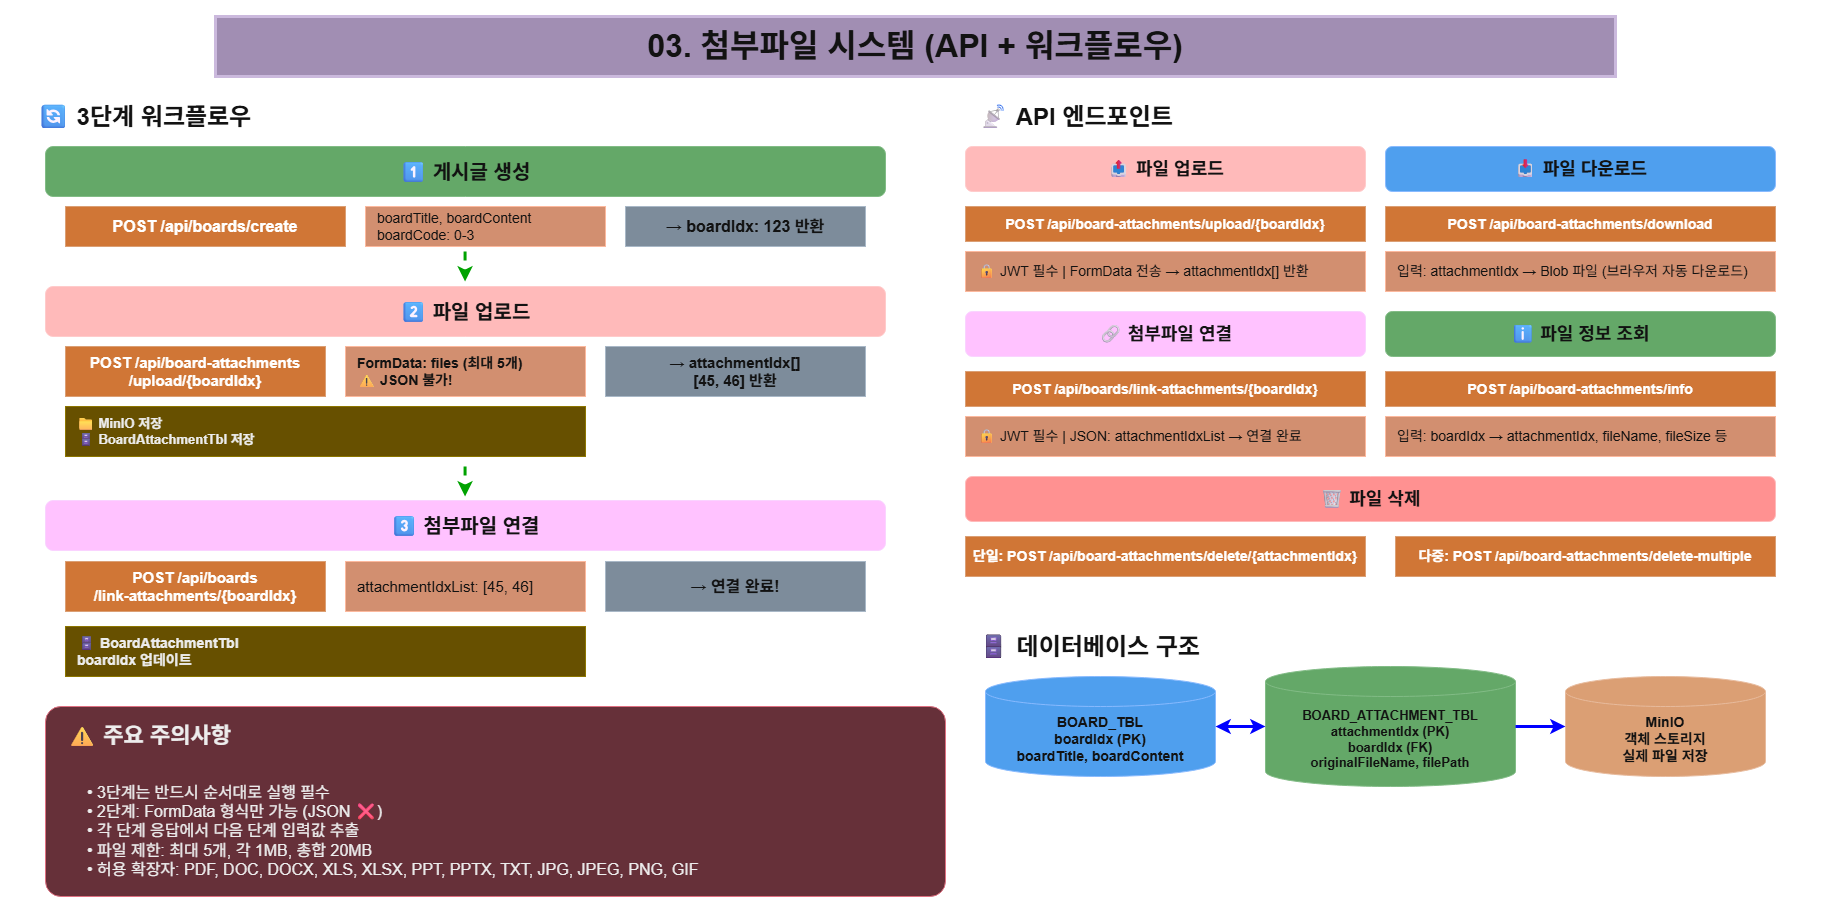

The diagram above was exported from draw.io. Its source (the exported page's mxGraphModel, read from the mxfile embedded in the PNG):
<mxGraphModel dx="1426" dy="777" grid="1" gridSize="10" guides="1" tooltips="1" connect="1" arrows="1" fold="1" page="1" pageScale="1" pageWidth="1920" pageHeight="1080" background="light-dark(#FFFFFF,#FFFFFF)" math="0" shadow="0">
  <root>
    <mxCell id="0" />
    <mxCell id="1" parent="0" />
    <mxCell id="title" value="03. 첨부파일 시스템 (API + 워크플로우)" style="text;html=1;strokeColor=#432D57;fillColor=#76608a;align=center;verticalAlign=middle;whiteSpace=wrap;rounded=0;fontSize=32;fontStyle=1;fontColor=#ffffff;strokeWidth=3;" parent="1" vertex="1">
      <mxGeometry x="260" y="50" width="1400" height="60" as="geometry" />
    </mxCell>
    <mxCell id="m0r0hmJ436ld6sedApBM-1" value="" style="edgeStyle=orthogonalEdgeStyle;rounded=0;orthogonalLoop=1;jettySize=auto;html=1;" parent="1" source="workflow-section" target="api-upload-title" edge="1">
      <mxGeometry relative="1" as="geometry" />
    </mxCell>
    <mxCell id="workflow-section" value="🔄 3단계 워크플로우" style="rounded=0;whiteSpace=wrap;html=1;fillColor=none;strokeColor=none;fontSize=24;fontStyle=1;fontColor=#ffffff;align=left;verticalAlign=top;spacingLeft=20;spacingTop=10;points=[[0,0,0,0,0],[0,0.25,0,0,0],[0,0.5,0,0,0],[0,0.75,0,0,0],[0,1,0,0,0],[0.25,0,0,0,0],[0.25,1,0,0,0],[0.5,0,0,0,0],[0.5,1,0,0,0],[0.75,0,0,0,0],[0.75,1,0,0,0],[1,0,0,0,0],[1,0.25,0,0,0],[1,0.5,0,0,0],[1,0.75,0,0,0],[1,1,0,0,0]];" parent="1" vertex="1">
      <mxGeometry x="60" y="120" width="900" height="60" as="geometry" />
    </mxCell>
    <mxCell id="step1-box" value="1⃣ 게시글 생성" style="rounded=1;whiteSpace=wrap;html=1;fillColor=#2e7d32;strokeColor=#1b5e20;fontSize=20;fontStyle=1;fontColor=#ffffff;" parent="1" vertex="1">
      <mxGeometry x="90" y="180" width="840" height="50" as="geometry" />
    </mxCell>
    <mxCell id="step1-api" value="POST /api/boards/create" style="rounded=0;whiteSpace=wrap;html=1;fillColor=#d2691e;strokeColor=#8B4513;fontSize=16;fontColor=light-dark(#FFFFFF,#FFFFFF);fontStyle=1;" parent="1" vertex="1">
      <mxGeometry x="110" y="240" width="280" height="40" as="geometry" />
    </mxCell>
    <mxCell id="step1-data" value="boardTitle, boardContent&#10;boardCode: 0-3" style="rounded=0;whiteSpace=wrap;html=1;fillColor=#a0522d;strokeColor=#6D1F00;fontSize=14;align=left;spacingLeft=10;fontColor=#ffffff;" parent="1" vertex="1">
      <mxGeometry x="410" y="240" width="240" height="40" as="geometry" />
    </mxCell>
    <mxCell id="step1-result" value="→ boardIdx: 123 반환" style="rounded=0;whiteSpace=wrap;html=1;fillColor=#647687;strokeColor=#314354;fontSize=16;fontColor=#ffffff;fontStyle=1;" parent="1" vertex="1">
      <mxGeometry x="670" y="240" width="240" height="40" as="geometry" />
    </mxCell>
    <mxCell id="arrow1" value="" style="endArrow=classic;html=1;rounded=0;strokeWidth=3;strokeColor=#00cc00;dashed=1;fontColor=light-dark(#FFFFFF,#FFFFFF);" parent="1" edge="1">
      <mxGeometry width="50" height="50" relative="1" as="geometry">
        <mxPoint x="509.57" y="285" as="sourcePoint" />
        <mxPoint x="509.57" y="315" as="targetPoint" />
      </mxGeometry>
    </mxCell>
    <mxCell id="step2-box" value="2⃣ 파일 업로드" style="rounded=1;whiteSpace=wrap;html=1;fillColor=#8b0000;strokeColor=#5d0000;fontSize=20;fontStyle=1;fontColor=#ffffff;" parent="1" vertex="1">
      <mxGeometry x="90" y="320" width="840" height="50" as="geometry" />
    </mxCell>
    <mxCell id="step2-api" value="POST /api/board-attachments&#10;/upload/{boardIdx}" style="rounded=0;whiteSpace=wrap;html=1;fillColor=#d2691e;strokeColor=#8B4513;fontSize=15;fontColor=light-dark(#FFFFFF,#FFFFFF);fontStyle=1;" parent="1" vertex="1">
      <mxGeometry x="110" y="380" width="260" height="50" as="geometry" />
    </mxCell>
    <mxCell id="step2-data" value="FormData: files (최대 5개)&#10;⚠ JSON 불가!" style="rounded=0;whiteSpace=wrap;html=1;fillColor=#a0522d;strokeColor=#6D1F00;fontSize=14;align=left;spacingLeft=10;fontColor=#ffffff;fontStyle=1;" parent="1" vertex="1">
      <mxGeometry x="390" y="380" width="240" height="50" as="geometry" />
    </mxCell>
    <mxCell id="step2-storage" value="📁 MinIO 저장&#10;🗄 BoardAttachmentTbl 저장" style="rounded=0;whiteSpace=wrap;html=1;fillColor=#e3c800;strokeColor=#B09500;fontSize=13;align=left;spacingLeft=10;fontColor=#000000;fontStyle=1;" parent="1" vertex="1">
      <mxGeometry x="110" y="440" width="520" height="50" as="geometry" />
    </mxCell>
    <mxCell id="step2-result" value="→ attachmentIdx[]&#10;  [45, 46] 반환" style="rounded=0;whiteSpace=wrap;html=1;fillColor=#647687;strokeColor=#314354;fontSize=15;fontColor=#ffffff;fontStyle=1;" parent="1" vertex="1">
      <mxGeometry x="650" y="380" width="260" height="50" as="geometry" />
    </mxCell>
    <mxCell id="arrow2" value="" style="endArrow=classic;html=1;rounded=0;strokeWidth=3;strokeColor=#00cc00;dashed=1;fontColor=light-dark(#FFFFFF,#FFFFFF);" parent="1" edge="1">
      <mxGeometry width="50" height="50" relative="1" as="geometry">
        <mxPoint x="509.57" y="500" as="sourcePoint" />
        <mxPoint x="509.57" y="530" as="targetPoint" />
      </mxGeometry>
    </mxCell>
    <mxCell id="step3-box" value="3⃣ 첨부파일 연결" style="rounded=1;whiteSpace=wrap;html=1;fillColor=#4b0082;strokeColor=#2d004e;fontSize=20;fontStyle=1;fontColor=#ffffff;" parent="1" vertex="1">
      <mxGeometry x="90" y="534" width="840" height="50" as="geometry" />
    </mxCell>
    <mxCell id="step3-api" value="POST /api/boards&#10;/link-attachments/{boardIdx}" style="rounded=0;whiteSpace=wrap;html=1;fillColor=#d2691e;strokeColor=#8B4513;fontSize=15;fontColor=light-dark(#FFFFFF,#FFFFFF);fontStyle=1;" parent="1" vertex="1">
      <mxGeometry x="110" y="595" width="260" height="50" as="geometry" />
    </mxCell>
    <mxCell id="step3-data" value="attachmentIdxList: [45, 46]" style="rounded=0;whiteSpace=wrap;html=1;fillColor=#a0522d;strokeColor=#6D1F00;fontSize=15;align=left;spacingLeft=10;fontColor=#ffffff;" parent="1" vertex="1">
      <mxGeometry x="390" y="595" width="240" height="50" as="geometry" />
    </mxCell>
    <mxCell id="step3-db" value="🗄 BoardAttachmentTbl&#10;boardIdx 업데이트" style="rounded=0;whiteSpace=wrap;html=1;fillColor=#e3c800;strokeColor=#B09500;fontSize=14;align=left;spacingLeft=10;fontColor=#000000;fontStyle=1;" parent="1" vertex="1">
      <mxGeometry x="110" y="660" width="520" height="50" as="geometry" />
    </mxCell>
    <mxCell id="step3-result" value="→ 연결 완료!" style="rounded=0;whiteSpace=wrap;html=1;fillColor=#647687;strokeColor=#314354;fontSize=16;fontColor=#ffffff;fontStyle=1;" parent="1" vertex="1">
      <mxGeometry x="650" y="595" width="260" height="50" as="geometry" />
    </mxCell>
    <mxCell id="api-section" value="📡 API 엔드포인트" style="rounded=0;whiteSpace=wrap;html=1;fillColor=none;strokeColor=none;fontSize=24;fontStyle=1;fontColor=#ffffff;align=left;verticalAlign=top;spacingLeft=20;spacingTop=10;" parent="1" vertex="1">
      <mxGeometry x="1000" y="120" width="860" height="60" as="geometry" />
    </mxCell>
    <mxCell id="api-upload-title" value="📤 파일 업로드" style="rounded=1;whiteSpace=wrap;html=1;fillColor=#8b0000;strokeColor=#5d0000;fontSize=18;fontStyle=1;fontColor=#ffffff;" parent="1" vertex="1">
      <mxGeometry x="1010" y="180" width="400" height="45" as="geometry" />
    </mxCell>
    <mxCell id="api-upload" value="POST /api/board-attachments/upload/{boardIdx}" style="rounded=0;whiteSpace=wrap;html=1;fillColor=#d2691e;strokeColor=#8B4513;fontSize=14;fontColor=light-dark(#FFFFFF,#FFFFFF);fontStyle=1;" parent="1" vertex="1">
      <mxGeometry x="1010" y="240" width="400" height="35" as="geometry" />
    </mxCell>
    <mxCell id="api-upload-detail" value="🔒 JWT 필수 | FormData 전송 → attachmentIdx[] 반환" style="rounded=0;whiteSpace=wrap;html=1;fillColor=#a0522d;strokeColor=#6D1F00;fontSize=14;align=left;spacingLeft=10;fontColor=#ffffff;" parent="1" vertex="1">
      <mxGeometry x="1010" y="285" width="400" height="40" as="geometry" />
    </mxCell>
    <mxCell id="api-link-title" value="🔗 첨부파일 연결" style="rounded=1;whiteSpace=wrap;html=1;fillColor=#4b0082;strokeColor=#2d004e;fontSize=18;fontStyle=1;fontColor=#ffffff;" parent="1" vertex="1">
      <mxGeometry x="1010" y="345" width="400" height="45" as="geometry" />
    </mxCell>
    <mxCell id="api-link" value="POST /api/boards/link-attachments/{boardIdx}" style="rounded=0;whiteSpace=wrap;html=1;fillColor=#d2691e;strokeColor=#8B4513;fontSize=14;fontColor=light-dark(#FFFFFF,#FFFFFF);fontStyle=1;" parent="1" vertex="1">
      <mxGeometry x="1010" y="405" width="400" height="35" as="geometry" />
    </mxCell>
    <mxCell id="api-link-detail" value="🔒 JWT 필수 | JSON: attachmentIdxList → 연결 완료" style="rounded=0;whiteSpace=wrap;html=1;fillColor=#a0522d;strokeColor=#6D1F00;fontSize=14;align=left;spacingLeft=10;fontColor=#ffffff;" parent="1" vertex="1">
      <mxGeometry x="1010" y="450" width="400" height="40" as="geometry" />
    </mxCell>
    <mxCell id="api-download-title" value="📥 파일 다운로드" style="rounded=1;whiteSpace=wrap;html=1;fillColor=#1976d2;strokeColor=#0d47a1;fontSize=18;fontStyle=1;fontColor=#ffffff;" parent="1" vertex="1">
      <mxGeometry x="1430" y="180" width="390" height="45" as="geometry" />
    </mxCell>
    <mxCell id="api-download" value="POST /api/board-attachments/download" style="rounded=0;whiteSpace=wrap;html=1;fillColor=#d2691e;strokeColor=#8B4513;fontSize=14;fontColor=light-dark(#FFFFFF,#FFFFFF);fontStyle=1;" parent="1" vertex="1">
      <mxGeometry x="1430" y="240" width="390" height="35" as="geometry" />
    </mxCell>
    <mxCell id="api-download-detail" value="입력: attachmentIdx&amp;nbsp;→ Blob 파일 (브라우저 자동 다운로드)" style="rounded=0;whiteSpace=wrap;html=1;fillColor=#a0522d;strokeColor=#6D1F00;fontSize=14;align=left;spacingLeft=10;fontColor=#ffffff;" parent="1" vertex="1">
      <mxGeometry x="1430" y="285" width="390" height="40" as="geometry" />
    </mxCell>
    <mxCell id="api-info-title" value="ℹ 파일 정보 조회" style="rounded=1;whiteSpace=wrap;html=1;fillColor=#2e7d32;strokeColor=#1b5e20;fontSize=18;fontStyle=1;fontColor=#ffffff;" parent="1" vertex="1">
      <mxGeometry x="1430" y="345" width="390" height="45" as="geometry" />
    </mxCell>
    <mxCell id="api-info" value="POST /api/board-attachments/info" style="rounded=0;whiteSpace=wrap;html=1;fillColor=#d2691e;strokeColor=#8B4513;fontSize=14;fontColor=light-dark(#FFFFFF,#FFFFFF);fontStyle=1;" parent="1" vertex="1">
      <mxGeometry x="1430" y="405" width="390" height="35" as="geometry" />
    </mxCell>
    <mxCell id="api-info-detail" value="입력: boardIdx&amp;nbsp;→ attachmentIdx, fileName, fileSize 등" style="rounded=0;whiteSpace=wrap;html=1;fillColor=#a0522d;strokeColor=#6D1F00;fontSize=14;align=left;spacingLeft=10;fontColor=#ffffff;" parent="1" vertex="1">
      <mxGeometry x="1430" y="450" width="390" height="40" as="geometry" />
    </mxCell>
    <mxCell id="api-delete-title" value="🗑 파일 삭제" style="rounded=1;whiteSpace=wrap;html=1;fillColor=#c62828;strokeColor=#8b0000;fontSize=18;fontStyle=1;fontColor=#ffffff;" parent="1" vertex="1">
      <mxGeometry x="1010" y="510" width="810" height="45" as="geometry" />
    </mxCell>
    <mxCell id="api-delete-single" value="단일: POST /api/board-attachments/delete/{attachmentIdx}" style="rounded=0;whiteSpace=wrap;html=1;fillColor=#d2691e;strokeColor=#8B4513;fontSize=14;fontColor=light-dark(#FFFFFF,#FFFFFF);fontStyle=1" parent="1" vertex="1">
      <mxGeometry x="1010" y="570" width="400" height="40" as="geometry" />
    </mxCell>
    <mxCell id="api-delete-multiple" value="다중: POST /api/board-attachments/delete-multiple" style="rounded=0;whiteSpace=wrap;html=1;fillColor=#d2691e;strokeColor=#8B4513;fontSize=14;fontColor=light-dark(#FFFFFF,#FFFFFF);fontStyle=1" parent="1" vertex="1">
      <mxGeometry x="1440" y="570" width="380" height="40" as="geometry" />
    </mxCell>
    <mxCell id="db-section" value="🗄 데이터베이스 구조" style="rounded=0;whiteSpace=wrap;html=1;fillColor=none;strokeColor=none;fontSize=24;fontStyle=1;fontColor=#ffffff;align=left;verticalAlign=top;spacingLeft=20;spacingTop=10;" parent="1" vertex="1">
      <mxGeometry x="1000" y="650" width="860" height="50" as="geometry" />
    </mxCell>
    <mxCell id="db-board" value="BOARD_TBL&#10;boardIdx (PK)&#10;boardTitle, boardContent" style="shape=cylinder3;whiteSpace=wrap;html=1;boundedLbl=1;backgroundOutline=1;size=15;fillColor=#1976d2;strokeColor=#0d47a1;fontSize=14;fontColor=#ffffff;fontStyle=1;" parent="1" vertex="1">
      <mxGeometry x="1030" y="710" width="230" height="100" as="geometry" />
    </mxCell>
    <mxCell id="db-attachment" value="BOARD_ATTACHMENT_TBL&#10;attachmentIdx (PK)&#10;boardIdx (FK)&#10;originalFileName, filePath" style="shape=cylinder3;whiteSpace=wrap;html=1;boundedLbl=1;backgroundOutline=1;size=15;fillColor=#2e7d32;strokeColor=#1b5e20;fontSize=13;fontColor=#ffffff;fontStyle=1;" parent="1" vertex="1">
      <mxGeometry x="1310" y="700" width="250" height="120" as="geometry" />
    </mxCell>
    <mxCell id="db-minio" value="MinIO&#10;객체 스토리지&#10;실제 파일 저장" style="shape=cylinder3;whiteSpace=wrap;html=1;boundedLbl=1;backgroundOutline=1;size=15;fillColor=#8b4513;strokeColor=#5d2906;fontSize=14;fontColor=#ffffff;fontStyle=1;" parent="1" vertex="1">
      <mxGeometry x="1610" y="710" width="200" height="100" as="geometry" />
    </mxCell>
    <mxCell id="db-arrow1" value="" style="endArrow=classic;html=1;rounded=0;strokeWidth=3;strokeColor=light-dark(#0D47A1,#0000FF);startArrow=classic;startFill=1;exitX=1;exitY=0.5;exitDx=0;exitDy=0;exitPerimeter=0;entryX=0;entryY=0.5;entryDx=0;entryDy=0;entryPerimeter=0;" parent="1" source="db-board" target="db-attachment" edge="1">
      <mxGeometry width="50" height="50" relative="1" as="geometry">
        <mxPoint x="1260" y="759.58" as="sourcePoint" />
        <mxPoint x="1290" y="759.58" as="targetPoint" />
      </mxGeometry>
    </mxCell>
    <mxCell id="db-arrow2" value="" style="endArrow=classic;html=1;rounded=0;strokeWidth=3;strokeColor=light-dark(#0D47A1,#0000FF);entryX=0;entryY=0.5;entryDx=0;entryDy=0;entryPerimeter=0;exitX=1;exitY=0.5;exitDx=0;exitDy=0;exitPerimeter=0;" parent="1" source="db-attachment" target="db-minio" edge="1">
      <mxGeometry width="50" height="50" relative="1" as="geometry">
        <mxPoint x="1550" y="760" as="sourcePoint" />
        <mxPoint x="1580" y="760" as="targetPoint" />
      </mxGeometry>
    </mxCell>
    <mxCell id="warning-section" value="⚠ 주요 주의사항" style="rounded=1;whaceWrap;html=1;fillColor=#ffc0cb;strokeColor=#d8576b;fontSize=22;fontStyle=1;fontColor=#000000;align=left;verticalAlign=top;spacingLeft=20;spacingTop=10;arcSize=8;" parent="1" vertex="1">
      <mxGeometry x="90" y="740" width="900" height="190" as="geometry" />
    </mxCell>
    <mxCell id="warning-content" value="• 3단계는 반드시 순서대로 실행 필수&lt;br&gt;• 2단계: FormData 형식만 가능 (JSON ❌)&lt;br&gt;• 각 단계 응답에서 다음 단계 입력값 추출&lt;br&gt;• 파일 제한: 최대 5개, 각 1MB, 총합 20MB&lt;br&gt;• 허용 확장자: PDF, DOC, DOCX, XLS, XLSX, PPT, PPTX, TXT, JPG, JPEG, PNG, GIF" style="text;html=1;strokeColor=none;fillColor=none;align=left;verticalAlign=top;whiteSpace=wrap;rounded=0;fontSize=16;spacingLeft=20;spacingTop=10;fontColor=#000000;" parent="1" vertex="1">
      <mxGeometry x="110" y="800" width="860" height="100" as="geometry" />
    </mxCell>
  </root>
</mxGraphModel>